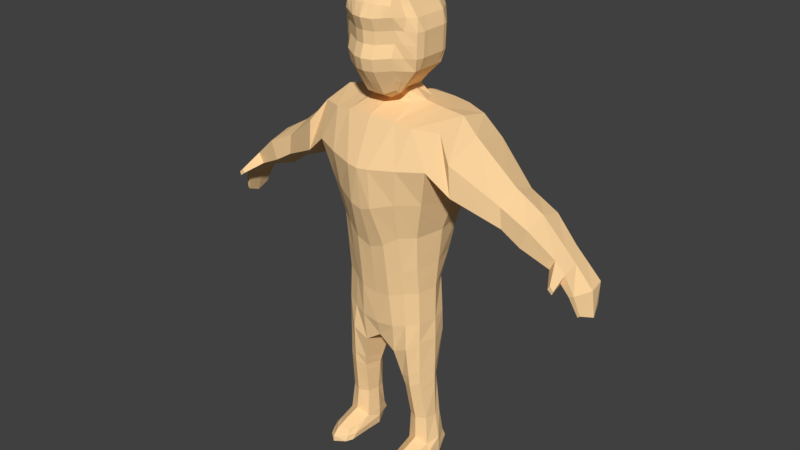# Source: PlayerDoneForAnim.blend  (saved by Blender 2.78.0; exported with 4.5.12 LTS)
import bpy
from mathutils import Matrix  # noqa: F401  (used for matrix-valued properties, if any)

bpy.ops.wm.read_factory_settings(use_empty=True)
scene = bpy.context.scene
scene.name = 'Scene'

# ---- collections
col_collection_1 = bpy.data.collections.new('Collection 1'); scene.collection.children.link(col_collection_1)

# ---- materials (node trees are filled in below, after node groups)
mat_material_001 = bpy.data.materials.new('Material.001')
mat_material_001.alpha_threshold = 0.0
mat_material_001.use_transparent_shadow = False
mat_material_001.diffuse_color = (1.0, 0.6798, 0.3503, 1.0)
mat_material_001.roughness = 0.5

# ---- material node trees

# ---- world
world_world = bpy.data.worlds.new('World'); scene.world = world_world
world_world.color = (0.05088, 0.05088, 0.05088)
world_world.use_sun_shadow = False
world_world.sun_shadow_jitter_overblur = 0.0
world_world.cycles.sampling_method = 'MANUAL'

# ---- meshes
me_cube_001 = bpy.data.meshes.new('Cube.001')
me_cube_001.from_pydata([(0.7332, -0.9094, 1.091), (1.111, -0.8634, 2.898), (0.7332, 0.1118, 1.091), (1.111, 0.2227, 2.898), (0.7133, -0.8239, 0.06582), (0.6327, -0.148, 0.06582), (0.7376, -0.8257, -0.5123), (0.7376, -0.2332, -0.5123), (0.4375, 0.3593, 2.979), (0.2608, -1.158, 0.9111), (0.2608, 0.1901, 0.7769), (0.4375, -1.099, 2.979), (0.2724, -1.041, -0.04203), (0.2724, 0.1116, -0.04203), (0.3098, -0.9981, -0.6201), (0.3098, 0.1008, -0.6201), (1.027, 0.4664, 2.341), (1.027, -1.107, 2.341), (0.1955, -1.432, 2.27), (0.1955, 0.5709, 2.27), (0.8841, 0.3593, 1.728), (0.8841, -1.0, 1.728), (0.184, -1.381, 1.601), (0.184, 0.3593, 1.523), (0.7377, -0.8281, -0.8579), (0.7377, -0.2164, -0.8579), (0.292, -0.945, -1.135), (0.292, -0.04136, -1.135), (1.37, -1.0, 2.528), (1.37, 0.3593, 2.528), (1.409, 0.3593, 2.007), (1.409, -1.0, 2.007), (2.106, -0.7221, 1.99), (2.106, 0.1004, 1.99), (2.145, 0.1004, 1.591), (2.145, -0.7221, 1.641), (2.596, -0.7154, 1.753), (2.596, 0.07471, 1.753), (2.478, 0.07471, 1.441), (2.478, -0.7154, 1.441), (0.7446, -0.8216, -1.654), (0.7474, -0.3851, -1.654), (0.4391, -0.8216, -1.786), (0.4363, -0.3851, -1.786), (0.8014, -0.711, -2.386), (0.8202, -0.3752, -2.386), (0.4732, -0.711, -2.408), (0.4545, -0.3752, -2.408), (0.8485, -0.7441, -2.886), (0.8321, -0.2899, -2.835), (0.4684, -0.7441, -2.907), (0.4848, -0.2899, -2.857), (0.713, -0.8706, 0.518), (0.6726, -0.01807, 0.518), (0.2666, 0.1508, 0.3674), (0.2666, -1.089, 0.3674), (0.8379, -0.4086, 1.091), (1.125, -0.3204, 3.026), (0.7777, -0.4713, 0.06582), (0.7984, -0.4978, -0.5123), (0.556, -0.3204, 3.088), (1.079, -0.3204, 1.822), (0.9766, -0.3204, 1.614), (0.8251, -0.5222, -0.8579), (0.2045, -0.4694, -1.252), (1.37, -0.3204, 2.767), (1.409, -0.3204, 1.784), (2.106, -0.3204, 2.156), (2.145, -0.3204, 1.5), (2.596, -0.3204, 1.865), (2.478, -0.3204, 1.259), (0.8383, -0.5405, -1.646), (0.3453, -0.5405, -1.794), (0.8407, -0.5084, -2.386), (0.4312, -0.5084, -2.408), (0.916, -0.5084, -2.835), (0.4037, -0.5084, -2.857), (0.7975, -0.4399, 0.518), (3.021, -0.6134, 1.385), (3.021, -0.0273, 1.385), (2.935, -0.0273, 1.209), (2.935, -0.6134, 1.209), (3.021, -0.3204, 1.448), (2.935, -0.3204, 1.106), (3.37, -0.6218, 0.9239), (3.454, -0.01896, 0.949), (3.289, -0.01896, 0.8893), (3.289, -0.6218, 0.8893), (3.504, -0.3204, 0.9341), (3.289, -0.3204, 0.871), (3.197, -0.3204, 1.265), (3.197, -0.02313, 1.208), (3.139, -0.6176, 1.049), (3.197, -0.6176, 1.208), (3.139, -0.02313, 1.049), (3.139, -0.3204, 0.9565), (3.139, -0.9126, 1.145), (3.106, -0.9126, 1.078), (3.185, -0.9172, 1.017), (3.207, -0.9172, 1.078), (3.449, -0.5366, 0.587), (3.487, -0.1055, 0.612), (3.412, -0.1055, 0.5524), (3.412, -0.5366, 0.5524), (3.557, -0.321, 0.5087), (3.414, -0.321, 0.4666), (0.9107, -0.7936, -3.15), (0.806, -0.2469, -3.126), (0.4357, -0.7936, -3.171), (0.5404, -0.2469, -3.148), (0.9296, -0.5084, -3.15), (0.4169, -0.5084, -3.171), (0.8333, -1.005, -2.948), (0.4836, -1.005, -2.969), (0.8989, -1.181, -3.15), (0.4476, -1.181, -3.171), (0.7238, 0.3593, 2.938), (0.497, -1.069, 1.068), (0.4929, -0.9343, 0.01189), (0.5237, -0.928, -0.5662), (0.497, 0.1901, 0.9342), (0.7238, -1.05, 2.938), (0.4525, 0.02094, 0.01189), (0.5237, -0.001784, -0.5662), (0.6114, -1.294, 2.305), (0.6114, 0.5374, 2.305), (0.5341, 0.3593, 1.626), (0.5341, -1.229, 1.703), (0.5586, -0.9616, -0.9965), (0.5586, -0.09677, -0.9965), (0.5918, -0.8995, -1.72), (0.5453, -0.3221, -1.744), (0.6373, -0.7966, -2.397), (0.6373, -0.292, -2.397), (0.6584, -0.819, -2.785), (0.6584, -0.2311, -2.846), (0.4898, -0.9913, 0.4427), (0.4696, 0.1055, 0.4427), (0.7238, -0.3204, 3.065), (0.6732, -0.7936, -3.161), (0.6732, -0.2048, -3.137), (0.6732, -0.5084, -3.161), (0.6613, -1.083, -2.857), (0.6732, -1.271, -3.132), (0.78, -1.198, -2.961), (0.5299, -1.198, -2.982), (0.8269, -1.308, -3.148), (0.5041, -1.308, -3.17), (0.6557, -1.341, -2.935), (0.6676, -1.438, -3.159), (0.842, -0.2232, -2.993), (0.49, -0.2232, -3.014), (0.9115, -0.7688, -3.018), (0.9261, -0.5084, -2.993), (0.4075, -0.5084, -3.014), (0.4205, -0.7688, -3.039), (0.8959, -1.093, -3.049), (0.436, -1.093, -3.07), (0.666, -0.1811, -3.003), (0.824, -1.253, -3.055), (0.4951, -1.253, -3.076), (0.6616, -1.44, -3.047), (0.34, -0.07202, 3.083), (0.34, -0.5878, 3.126), (0.4542, -0.3372, 3.114), (0.2079, -0.1853, 3.304), (0.2079, -0.5451, 3.304), (0.2079, -0.353, 3.304), (0.3541, 0.04089, 4.789), (0.3541, -0.6365, 4.916), (0.3541, -0.3439, 4.916), (0.3279, -0.9243, 3.4), (0.3653, -1.049, 4.81), (0.1779, -0.5486, 3.244), (0.3032, -0.8101, 3.313), (0.1779, -0.1232, 3.307), (0.2079, -0.449, 3.304), (0.2079, -0.2691, 3.304), (0.4703, 0.06362, 4.114), (0.177, -0.6417, 4.957), (0.177, 0.04089, 4.831), (0.3541, -0.4902, 4.916), (0.3541, -0.2163, 4.916), (0.177, -0.3439, 4.957), (0.6887, -0.3439, 4.114), (0.6887, -0.6365, 4.114), (0.1544, -0.989, 3.318), (0.1826, -1.054, 4.852), (0.4211, -1.053, 4.15), (0.3597, -0.8101, 4.916), (0.1516, -0.8154, 3.222), (0.6596, -0.8498, 4.114), (0.1685, -1.203, 4.119), (0.1798, -0.8154, 4.957), (0.1629, 0.2571, 4.119), (0.177, -0.2163, 4.957), (0.177, -0.4928, 4.957), (0.6687, -0.1948, 4.114), (0.6887, -0.4902, 4.114), (0.4844, 0.03388, 4.515), (0.629, -0.3439, 4.515), (0.629, -0.6365, 4.515), (0.4352, -1.126, 4.551), (0.6346, -0.8101, 4.515), (0.1756, -1.276, 4.52), (0.17, 0.1922, 4.52), (0.629, -0.2163, 4.515), (0.629, -0.4902, 4.515), (0.6007, -0.3439, 3.713), (0.6007, -0.6365, 3.713), (0.407, -1.077, 3.75), (0.4562, 0.03388, 3.713), (0.6063, -0.8101, 3.713), (0.1614, -1.227, 3.718), (0.1559, 0.1922, 3.719), (0.6007, -0.2163, 3.713), (0.6007, -0.4902, 3.713), (0.08896, -0.5801, 3.224), (0.2555, -0.6776, 3.308), (0.1929, -0.1853, 3.306), (0.2079, -0.4971, 3.304), (0.2079, -0.311, 3.304), (0.4193, 0.03738, 4.652), (0.08852, -0.6444, 4.96), (0.2656, 0.04089, 4.81), (0.3541, -0.5634, 4.916), (0.3541, -0.2801, 4.916), (0.2656, -0.3439, 4.937), (0.4043, -0.3484, 3.509), (0.4043, -0.5908, 3.509), (0.07719, -0.9916, 3.32), (0.09132, -1.056, 4.855), (0.3674, -1.001, 3.575), (0.3569, -0.7233, 4.916), (0.1929, -0.5468, 3.274), (0.3155, -0.8672, 3.356), (0.08896, -0.1232, 3.309), (0.2079, -0.401, 3.304), (0.2079, -0.2272, 3.304), (0.4633, 0.06362, 3.914), (0.2656, -0.6391, 4.937), (0.08852, 0.04089, 4.833), (0.3541, -0.4171, 4.916), (0.3541, -0.08769, 4.852), (0.08852, -0.3439, 4.96), (0.6958, -0.3439, 4.315), (0.6958, -0.6365, 4.315), (0.2411, -0.9567, 3.359), (0.274, -1.051, 4.831), (0.4282, -1.062, 4.351), (0.3625, -0.9293, 4.863), (0.153, -0.9022, 3.27), (0.1648, -0.682, 3.233), (0.0758, -0.818, 3.225), (0.2274, -0.8127, 3.267), (0.5208, -0.9914, 4.132), (0.6915, -0.7233, 4.114), (0.4548, -0.8101, 3.513), (0.6666, -0.8498, 4.314), (0.1791, -1.203, 4.714), (0.165, -1.275, 3.919), (0.08426, -1.227, 4.122), (0.2948, -1.128, 4.135), (0.1812, -0.9346, 4.905), (0.1784, -0.7286, 4.957), (0.2698, -0.8127, 4.936), (0.08992, -0.818, 4.96), (0.1735, 0.1165, 4.676), (0.1594, 0.2247, 3.919), (0.3166, 0.1891, 4.117), (0.08146, 0.2571, 4.122), (0.177, -0.2801, 4.957), (0.177, -0.08769, 4.894), (0.2656, -0.2163, 4.937), (0.08852, -0.2163, 4.96), (0.177, -0.5673, 4.957), (0.177, -0.4184, 4.957), (0.2656, -0.4915, 4.937), (0.08852, -0.4941, 4.96), (0.4915, -0.2163, 4.715), (0.6616, -0.1948, 3.914), (0.6887, -0.2801, 4.114), (0.5831, -0.06969, 4.114), (0.4915, -0.4902, 4.715), (0.6816, -0.4902, 3.914), (0.6887, -0.5634, 4.114), (0.6887, -0.4171, 4.114), (0.4774, 0.06362, 4.315), (0.4915, -0.3439, 4.715), (0.4915, -0.6365, 4.715), (0.4002, -1.126, 4.709), (0.4971, -0.8101, 4.715), (0.172, -1.212, 4.32), (0.1665, 0.2247, 4.32), (0.6757, -0.1948, 4.315), (0.6958, -0.4902, 4.315), (0.629, -0.5634, 4.515), (0.629, -0.2801, 4.515), (0.3272, 0.1452, 4.518), (0.08779, -1.3, 4.523), (0.6318, -0.7233, 4.515), (0.5349, -0.9438, 4.533), (0.3054, -1.201, 4.536), (0.08499, 0.1922, 4.523), (0.5567, -0.09119, 4.515), (0.629, -0.4171, 4.515), (0.6816, -0.3439, 3.914), (0.6816, -0.6365, 3.914), (0.414, -1.125, 3.95), (0.332, -0.0757, 3.509), (0.6525, -0.8498, 3.914), (0.1579, -1.108, 3.518), (0.1669, 0.06557, 3.513), (0.4043, -0.2427, 3.509), (0.4043, -0.4696, 3.509), (0.6007, -0.4171, 3.713), (0.6007, -0.5634, 3.713), (0.5285, -0.09119, 3.713), (0.6007, -0.2801, 3.713), (0.07793, 0.1922, 3.721), (0.306, 0.1566, 3.716), (0.2842, -1.152, 3.734), (0.08072, -1.251, 3.721), (0.6035, -0.7233, 3.713), (0.5066, -0.9438, 3.731), (0.4111, -0.9055, 3.544), (0.4295, -0.7005, 3.511), (0.07896, -1.121, 3.521), (0.2627, -1.054, 3.547), (0.2495, -0.03613, 3.511), (0.08344, 0.06557, 3.515), (0.4043, -0.2956, 3.509), (0.3682, -0.1592, 3.509), (0.4043, -0.5302, 3.509), (0.4043, -0.409, 3.509), (0.6958, -0.4171, 4.315), (0.5902, -0.06969, 4.315), (0.08323, 0.2247, 4.322), (0.3001, -1.137, 4.335), (0.5278, -0.9676, 4.333), (0.6985, -0.7233, 4.314), (0.08602, -1.236, 4.322), (0.3219, 0.1729, 4.317), (0.6958, -0.2801, 4.315), (0.6958, -0.5634, 4.315), (0.6816, -0.4171, 3.914), (0.6816, -0.5634, 3.914), (0.4915, -0.5634, 4.715), (0.5761, -0.06969, 3.914), (0.6816, -0.2801, 3.914), (0.4915, -0.2801, 4.715), (0.08852, -0.419, 4.96), (0.2656, -0.4177, 4.937), (0.2656, -0.5653, 4.937), (0.08852, -0.08769, 4.897), (0.2656, -0.08769, 4.873), (0.2656, -0.2801, 4.937), (0.07969, 0.2247, 3.922), (0.3113, 0.1729, 3.916), (0.2964, 0.1146, 4.664), (0.08922, -0.7312, 4.96), (0.2677, -0.7259, 4.937), (0.2719, -0.932, 4.884), (0.2895, -1.2, 3.934), (0.08249, -1.299, 3.921), (0.08955, -1.217, 4.717), (0.4943, -0.7233, 4.715), (0.6844, -0.7233, 3.914), (0.5137, -0.9676, 3.932), (0.2101, -0.6798, 3.271), (0.08238, -0.6991, 3.224), (0.07649, -0.9048, 3.272), (0.2343, -0.8847, 3.313), (0.4487, -0.9366, 4.698), (0.2897, -1.165, 4.711), (0.09062, -0.9372, 4.907), (0.08676, 0.1165, 4.678), (0.08852, -0.2801, 4.96), (0.08852, -0.5693, 4.96), (0.4554, -0.08944, 4.684), (0.4915, -0.4171, 4.715), (0.7447, -0.3385, -1.435), (0.3965, -0.2903, -1.607), (0.3985, -0.8557, -1.607), (0.7427, -0.8234, -1.435), (0.8347, -0.5355, -1.429), (0.3065, -0.5209, -1.644), (0.5827, -0.9166, -1.521), (0.5489, -0.2599, -1.538), (0.7619, -0.3831, -1.8), (0.4399, -0.3831, -1.91), (0.7559, -0.7996, -1.8), (0.4459, -0.7996, -1.91), (0.3624, -0.5341, -1.916), (0.8388, -0.5341, -1.794), (0.6009, -0.879, -1.855), (0.5636, -0.3161, -1.874), (2.246, 0.09264, 1.546), (2.246, -0.7201, 1.58), (2.255, 0.09264, 1.918), (2.255, -0.7201, 1.918), (2.255, -0.3204, 2.068), (2.246, -0.3204, 1.427), (2.024, -0.7679, 1.701), (1.985, -0.7679, 2.079), (1.985, 0.1431, 2.079), (2.024, 0.1431, 1.66), (2.024, -0.3204, 1.547), (1.985, -0.3204, 2.257), (0.1779, -0.1232, 3.307), (0.1929, -0.1853, 3.306), (0.08896, -0.1232, 3.309), (0.02466, 0.02071, 2.384e-07), (0.03963, -0.04141, -0.001722), (-0.0643, 0.02071, 0.001722), (-0.7332, -0.9094, 1.091), (-1.111, -0.8634, 2.898), (-0.7332, 0.1118, 1.091), (-1.111, 0.2227, 2.898), (0.0, 0.1901, 0.6683), (0.0, 0.3593, 3.007), (0.0, -1.158, 0.8026), (0.0, -1.127, 3.007), (-0.7133, -0.8239, 0.06582), (-0.6327, -0.148, 0.06582), (0.0, 0.1116, -0.07925), (0.0, -1.041, -0.07925), (-0.7376, -0.8257, -0.5123), (-0.7376, -0.2332, -0.5123), (0.0, 0.1008, -0.6574), (0.0, -1.015, -0.6574), (-0.4375, 0.3593, 2.979), (-0.2608, -1.158, 0.9111), (-0.2608, 0.1901, 0.7769), (-0.4375, -1.099, 2.979), (-0.2724, -1.041, -0.04203), (-0.2724, 0.1116, -0.04203), (-0.3098, -0.9981, -0.6201), (-0.3098, 0.1008, -0.6201), (-1.027, 0.4664, 2.341), (-1.027, -1.107, 2.341), (0.0, -1.46, 2.254), (0.0, 0.5893, 2.254), (-0.1955, -1.432, 2.27), (-0.1955, 0.5709, 2.27), (-0.8841, 0.3593, 1.728), (-0.8841, -1.0, 1.728), (0.0, -1.381, 1.539), (0.0, 0.3593, 1.461), (-0.184, -1.381, 1.601), (-0.184, 0.3593, 1.523), (-0.7377, -0.8281, -0.8579), (-0.7377, -0.2164, -0.8579), (0.0, 0.006101, -0.9243), (0.0, -0.945, -0.9243), (-0.292, -0.945, -1.135), (-0.292, -0.04136, -1.135), (-1.37, -1.0, 2.528), (-1.37, 0.3593, 2.528), (-1.409, 0.3593, 2.007), (-1.409, -1.0, 2.007), (-2.106, -0.7221, 1.99), (-2.106, 0.1004, 1.99), (-2.145, 0.1004, 1.591), (-2.145, -0.7221, 1.641), (-2.596, -0.7154, 1.753), (-2.596, 0.07471, 1.753), (-2.478, 0.07471, 1.441), (-2.478, -0.7154, 1.441), (-0.7446, -0.8216, -1.654), (-0.7474, -0.3851, -1.654), (-0.4391, -0.8216, -1.786), (-0.4363, -0.3851, -1.786), (-0.8014, -0.711, -2.386), (-0.8202, -0.3752, -2.386), (-0.4732, -0.711, -2.408), (-0.4545, -0.3752, -2.408), (-0.8485, -0.7441, -2.886), (-0.8321, -0.2899, -2.835), (-0.4684, -0.7441, -2.907), (-0.4848, -0.2899, -2.857), (0.0, -1.089, 0.2945), (-0.713, -0.8706, 0.518), (-0.6726, -0.01807, 0.518), (0.0, 0.1508, 0.2945), (-0.2666, 0.1508, 0.3674), (-0.2666, -1.089, 0.3674), (-0.8379, -0.4086, 1.091), (-1.125, -0.3204, 3.026), (0.0, -0.1232, 3.311), (0.0, -0.4983, 0.6683), (-0.7777, -0.4713, 0.06582), (0.0, -0.4871, -0.07925), (-0.7984, -0.4978, -0.5123), (0.0, -0.4819, -0.6574), (-0.556, -0.3204, 3.088), (-1.079, -0.3204, 1.822), (-0.9766, -0.3204, 1.614), (-0.8251, -0.5222, -0.8579), (0.0, -0.4694, -0.9982), (-0.2045, -0.4694, -1.252), (-1.37, -0.3204, 2.767), (-1.409, -0.3204, 1.784), (-2.106, -0.3204, 2.156), (-2.145, -0.3204, 1.5), (-2.596, -0.3204, 1.865), (-2.478, -0.3204, 1.259), (-0.8383, -0.5405, -1.646), (-0.3453, -0.5405, -1.794), (-0.8407, -0.5084, -2.386), (-0.4312, -0.5084, -2.408), (-0.916, -0.5084, -2.835), (-0.4037, -0.5084, -2.857), (0.0, -0.4927, 0.2945), (-0.7975, -0.4399, 0.518), (-3.021, -0.6134, 1.385), (-3.021, -0.0273, 1.385), (-2.935, -0.0273, 1.209), (-2.935, -0.6134, 1.209), (-3.021, -0.3204, 1.448), (-2.935, -0.3204, 1.106), (-3.37, -0.6218, 0.9239), (-3.454, -0.01896, 0.949), (-3.289, -0.01896, 0.8893), (-3.289, -0.6218, 0.8893), (-3.504, -0.3204, 0.9341), (-3.289, -0.3204, 0.871), (-3.197, -0.3204, 1.265), (-3.197, -0.02313, 1.208), (-3.139, -0.6176, 1.049), (-3.197, -0.6176, 1.208), (-3.139, -0.02313, 1.049), (-3.139, -0.3204, 0.9565), (-3.139, -0.9126, 1.145), (-3.106, -0.9126, 1.078), (-3.185, -0.9172, 1.017), (-3.207, -0.9172, 1.078), (-3.449, -0.5366, 0.587), (-3.487, -0.1055, 0.612), (-3.412, -0.1055, 0.5524), (-3.412, -0.5366, 0.5524), (-3.557, -0.321, 0.5087), (-3.414, -0.321, 0.4666), (-0.9107, -0.7936, -3.15), (-0.806, -0.2469, -3.126), (-0.4357, -0.7936, -3.171), (-0.5404, -0.2469, -3.148), (-0.9296, -0.5084, -3.15), (-0.4169, -0.5084, -3.171), (-0.8333, -1.005, -2.948), (-0.4836, -1.005, -2.969), (-0.8989, -1.181, -3.15), (-0.4476, -1.181, -3.171), (-0.7238, 0.3593, 2.938), (-0.497, -1.069, 1.068), (-0.4929, -0.9343, 0.01189), (-0.5237, -0.928, -0.5662), (-0.497, 0.1901, 0.9342), (-0.7238, -1.05, 2.938), (-0.4525, 0.02094, 0.01189), (-0.5237, -0.001784, -0.5662), (-0.6114, -1.294, 2.305), (-0.6114, 0.5374, 2.305), (-0.5341, 0.3593, 1.626), (-0.5341, -1.229, 1.703), (-0.5586, -0.9616, -0.9965), (-0.5586, -0.09677, -0.9965), (-0.5918, -0.8995, -1.72), (-0.5453, -0.3221, -1.744), (-0.6373, -0.7966, -2.397), (-0.6373, -0.292, -2.397), (-0.6584, -0.819, -2.785), (-0.6584, -0.2311, -2.846), (-0.4898, -0.9913, 0.4427), (-0.4696, 0.1055, 0.4427), (-0.7238, -0.3204, 3.065), (-0.6732, -0.7936, -3.161), (-0.6732, -0.2048, -3.137), (-0.6732, -0.5084, -3.161), (-0.6613, -1.083, -2.857), (-0.6732, -1.271, -3.132), (-0.78, -1.198, -2.961), (-0.5299, -1.198, -2.982), (-0.8269, -1.308, -3.148), (-0.5041, -1.308, -3.17), (-0.6557, -1.341, -2.935), (-0.6676, -1.438, -3.159), (-0.842, -0.2232, -2.993), (-0.49, -0.2232, -3.014), (-0.9115, -0.7688, -3.018), (-0.9261, -0.5084, -2.993), (-0.4075, -0.5084, -3.014), (-0.4205, -0.7688, -3.039), (-0.8959, -1.093, -3.049), (-0.436, -1.093, -3.07), (-0.666, -0.1811, -3.003), (-0.824, -1.253, -3.055), (-0.4951, -1.253, -3.076), (-0.6616, -1.44, -3.047), (0.0, 0.03737, 3.139), (0.0, -0.7275, 3.13), (-0.34, -0.07202, 3.083), (-0.34, -0.5878, 3.126), (-0.4542, -0.3372, 3.114), (0.0, -0.6117, 3.204), (-0.2079, -0.1853, 3.304), (-0.2079, -0.5451, 3.304), (-0.2079, -0.353, 3.304), (0.0, 0.04089, 4.836), (0.0, -0.647, 4.963), (-0.3541, 0.04089, 4.789), (-0.3541, -0.6365, 4.916), (0.0, -0.3439, 4.963), (-0.3541, -0.3439, 4.916), (0.0, -0.9942, 3.323), (-0.3279, -0.9243, 3.4), (0.0, -1.059, 4.857), (-0.3653, -1.049, 4.81), (-0.1779, -0.5486, 3.244), (-0.3032, -0.8101, 3.313), (-0.1779, -0.1232, 3.307), (-0.2079, -0.449, 3.304), (0.0, 0.2571, 4.125), (-0.2079, -0.2691, 3.304), (-0.4703, 0.06362, 4.114), (-0.177, -0.6417, 4.957), (0.0, -0.4955, 4.963), (-0.177, 0.04089, 4.831), (-0.3541, -0.4902, 4.916), (0.0, -0.2163, 4.963), (-0.3541, -0.2163, 4.916), (-0.177, -0.3439, 4.957), (-0.6887, -0.3439, 4.114), (-0.6887, -0.6365, 4.114), (-0.1544, -0.989, 3.318), (0.0, -1.251, 4.124), (-0.1826, -1.054, 4.852), (-0.4211, -1.053, 4.15), (0.0, -0.8206, 4.963), (-0.3597, -0.8101, 4.916), (0.0, -0.8206, 3.227), (-0.1516, -0.8154, 3.222), (-0.6596, -0.8498, 4.114), (-0.1685, -1.203, 4.119), (-0.1798, -0.8154, 4.957), (-0.1629, 0.2571, 4.119), (-0.177, -0.2163, 4.957), (-0.177, -0.4928, 4.957), (-0.6687, -0.1948, 4.114), (-0.6887, -0.4902, 4.114), (0.0, 0.1922, 4.525), (-0.4844, 0.03388, 4.515), (-0.629, -0.3439, 4.515), (-0.629, -0.6365, 4.515), (0.0, -1.324, 4.525), (-0.4352, -1.126, 4.551), (-0.6346, -0.8101, 4.515), (-0.1756, -1.276, 4.52), (-0.17, 0.1922, 4.52), (-0.629, -0.2163, 4.515), (-0.629, -0.4902, 4.515), (-0.6007, -0.3439, 3.713), (-0.6007, -0.6365, 3.713), (0.0, -1.275, 3.724), (-0.407, -1.077, 3.75), (0.0, 0.1922, 3.724), (-0.4562, 0.03388, 3.713), (-0.6063, -0.8101, 3.713), (-0.1614, -1.227, 3.718), (-0.1559, 0.1922, 3.719), (-0.6007, -0.2163, 3.713), (-0.6007, -0.4902, 3.713), (-0.08896, -0.5801, 3.224), (-0.2555, -0.6776, 3.308), (-0.1929, -0.1853, 3.306), (-0.2079, -0.4971, 3.304), (0.0, 0.1165, 4.681), (-0.2079, -0.311, 3.304), (-0.4193, 0.03738, 4.652), (-0.08852, -0.6444, 4.96), (0.0, -0.5712, 4.963), (-0.2656, 0.04089, 4.81), (-0.3541, -0.5634, 4.916), (0.0, -0.2801, 4.963), (-0.3541, -0.2801, 4.916), (-0.2656, -0.3439, 4.937), (-0.4043, -0.3484, 3.509), (-0.4043, -0.5908, 3.509), (-0.07719, -0.9916, 3.32), (0.0, -1.135, 3.523), (-0.09132, -1.056, 4.855), (-0.3674, -1.001, 3.575), (0.0, -0.9398, 4.91), (-0.3569, -0.7233, 4.916), (0.0, -0.7162, 3.216), (-0.1929, -0.5468, 3.274), (-0.3155, -0.8672, 3.356), (-0.08896, -0.1232, 3.309), (-0.2079, -0.401, 3.304), (0.0, 0.2247, 3.924), (-0.2079, -0.2272, 3.304), (-0.4633, 0.06362, 3.914), (-0.2656, -0.6391, 4.937), (0.0, -0.4197, 4.963), (-0.08852, 0.04089, 4.833), (-0.3541, -0.4171, 4.916), (0.0, -0.08769, 4.899), (-0.3541, -0.08769, 4.852), (-0.08852, -0.3439, 4.96), (-0.6958, -0.3439, 4.315), (-0.6958, -0.6365, 4.315), (-0.2411, -0.9567, 3.359), (0.0, -1.26, 4.325), (-0.274, -1.051, 4.831), (-0.4282, -1.062, 4.351), (0.0, -0.7338, 4.963), (-0.3625, -0.9293, 4.863), (0.0, -0.9074, 3.275), (-0.153, -0.9022, 3.27), (-0.1648, -0.682, 3.233), (-0.0758, -0.818, 3.225), (-0.2274, -0.8127, 3.267), (-0.5208, -0.9914, 4.132), (-0.6915, -0.7233, 4.114), (-0.4548, -0.8101, 3.513), (-0.6666, -0.8498, 4.314), (-0.1791, -1.203, 4.714), (-0.165, -1.275, 3.919), (-0.08426, -1.227, 4.122), (-0.2948, -1.128, 4.135), (-0.1812, -0.9346, 4.905), (-0.1784, -0.7286, 4.957), (-0.2698, -0.8127, 4.936), (-0.08992, -0.818, 4.96), (-0.1735, 0.1165, 4.676), (-0.1594, 0.2247, 3.919), (-0.3166, 0.1891, 4.117), (-0.08146, 0.2571, 4.122), (-0.177, -0.2801, 4.957), (-0.177, -0.08769, 4.894), (-0.2656, -0.2163, 4.937), (-0.08852, -0.2163, 4.96), (-0.177, -0.5673, 4.957), (-0.177, -0.4184, 4.957), (-0.2656, -0.4915, 4.937), (-0.08852, -0.4941, 4.96), (-0.4915, -0.2163, 4.715), (-0.6616, -0.1948, 3.914), (-0.6887, -0.2801, 4.114), (-0.5831, -0.06969, 4.114), (-0.4915, -0.4902, 4.715), (-0.6816, -0.4902, 3.914), (-0.6887, -0.5634, 4.114), (-0.6887, -0.4171, 4.114), (0.0, 0.2247, 4.325), (-0.4774, 0.06362, 4.315), (-0.4915, -0.3439, 4.715), (-0.4915, -0.6365, 4.715), (0.0, -1.23, 4.719), (-0.4002, -1.126, 4.709), (-0.4971, -0.8101, 4.715), (-0.172, -1.212, 4.32), (-0.1665, 0.2247, 4.32), (-0.6757, -0.1948, 4.315), (-0.6958, -0.4902, 4.315), (-0.629, -0.5634, 4.515), (-0.629, -0.2801, 4.515), (-0.3272, 0.1452, 4.518), (-0.08779, -1.3, 4.523), (-0.6318, -0.7233, 4.515), (-0.5349, -0.9438, 4.533), (-0.3054, -1.201, 4.536), (-0.08499, 0.1922, 4.523), (-0.5567, -0.09119, 4.515), (-0.629, -0.4171, 4.515), (-0.6816, -0.3439, 3.914), (-0.6816, -0.6365, 3.914), (0.0, -1.323, 3.924), (-0.414, -1.125, 3.95), (0.0, 0.06557, 3.517), (-0.332, -0.0757, 3.509), (-0.6525, -0.8498, 3.914), (-0.1579, -1.108, 3.518), (-0.1669, 0.06557, 3.513), (-0.4043, -0.2427, 3.509), (-0.4043, -0.4696, 3.509), (-0.6007, -0.4171, 3.713), (-0.6007, -0.5634, 3.713), (-0.5285, -0.09119, 3.713), (-0.6007, -0.2801, 3.713), (-0.07793, 0.1922, 3.721), (-0.306, 0.1566, 3.716), (-0.2842, -1.152, 3.734), (-0.08072, -1.251, 3.721), (-0.6035, -0.7233, 3.713), (-0.5066, -0.9438, 3.731), (-0.4111, -0.9055, 3.544), (-0.4295, -0.7005, 3.511), (-0.07896, -1.121, 3.521), (-0.2627, -1.054, 3.547), (-0.2495, -0.03613, 3.511), (-0.08344, 0.06557, 3.515), (-0.4043, -0.2956, 3.509), (-0.3682, -0.1592, 3.509), (-0.4043, -0.5302, 3.509), (-0.4043, -0.409, 3.509), (-0.6958, -0.4171, 4.315), (-0.5902, -0.06969, 4.315), (-0.08323, 0.2247, 4.322), (-0.3001, -1.137, 4.335), (-0.5278, -0.9676, 4.333), (-0.6985, -0.7233, 4.314), (-0.08602, -1.236, 4.322), (-0.3219, 0.1729, 4.317), (-0.6958, -0.2801, 4.315), (-0.6958, -0.5634, 4.315), (-0.6816, -0.4171, 3.914), (-0.6816, -0.5634, 3.914), (-0.4915, -0.5634, 4.715), (-0.5761, -0.06969, 3.914), (-0.6816, -0.2801, 3.914), (-0.4915, -0.2801, 4.715), (-0.08852, -0.419, 4.96), (-0.2656, -0.4177, 4.937), (-0.2656, -0.5653, 4.937), (-0.08852, -0.08769, 4.897), (-0.2656, -0.08769, 4.873), (-0.2656, -0.2801, 4.937), (-0.07969, 0.2247, 3.922), (-0.3113, 0.1729, 3.916), (-0.2964, 0.1146, 4.664), (-0.08922, -0.7312, 4.96), (-0.2677, -0.7259, 4.937), (-0.2719, -0.932, 4.884), (-0.2895, -1.2, 3.934), (-0.08249, -1.299, 3.921), (-0.08955, -1.217, 4.717), (-0.4943, -0.7233, 4.715), (-0.6844, -0.7233, 3.914), (-0.5137, -0.9676, 3.932), (-0.2101, -0.6798, 3.271), (-0.08238, -0.6991, 3.224), (-0.07649, -0.9048, 3.272), (-0.2343, -0.8847, 3.313), (-0.4487, -0.9366, 4.698), (-0.2897, -1.165, 4.711), (-0.09062, -0.9372, 4.907), (-0.08676, 0.1165, 4.678), (-0.08852, -0.2801, 4.96), (-0.08852, -0.5693, 4.96), (-0.4554, -0.08944, 4.684), (-0.4915, -0.4171, 4.715), (-0.7447, -0.3385, -1.435), (-0.3965, -0.2903, -1.607), (-0.3985, -0.8557, -1.607), (-0.7427, -0.8234, -1.435), (-0.8347, -0.5355, -1.429), (-0.3065, -0.5209, -1.644), (-0.5827, -0.9166, -1.521), (-0.5489, -0.2599, -1.538), (-0.7619, -0.3831, -1.8), (-0.4399, -0.3831, -1.91), (-0.7559, -0.7996, -1.8), (-0.4459, -0.7996, -1.91), (-0.3624, -0.5341, -1.916), (-0.8388, -0.5341, -1.794), (-0.6009, -0.879, -1.855), (-0.5636, -0.3161, -1.874), (-2.246, 0.09264, 1.546), (-2.246, -0.7201, 1.58), (-2.255, 0.09264, 1.918), (-2.255, -0.7201, 1.918), (-2.255, -0.3204, 2.068), (-2.246, -0.3204, 1.427), (-2.024, -0.7679, 1.701), (-1.985, -0.7679, 2.079), (-1.985, 0.1431, 2.079), (-2.024, 0.1431, 1.66), (-2.024, -0.3204, 1.547), (-1.985, -0.3204, 2.257), (-0.1779, -0.1232, 3.307), (-0.1929, -0.1853, 3.306), (-0.08896, -0.1232, 3.309), (-0.02466, 0.02071, 2.384e-07), (-0.03963, -0.04141, -0.001722), (0.0643, 0.02071, 0.001722)], [], [(125, 116, 3, 16), (57, 1, 28, 65), (55, 481, 426, 12), (11, 60, 164, 163), (18, 11, 422, 441), (122, 5, 7, 123), (137, 53, 5, 122), (77, 52, 4, 58), (58, 4, 6, 59), (12, 426, 430, 14), (118, 12, 14, 119), (14, 430, 454, 26), (484, 54, 13, 425), (425, 13, 15, 429), (124, 121, 11, 18), (138, 60, 11, 121), (136, 55, 12, 118), (442, 420, 8, 19), (448, 442, 19, 23), (127, 124, 18, 22), (22, 18, 441, 447), (62, 61, 17, 21), (126, 125, 16, 20), (120, 126, 20, 2), (56, 62, 21, 0), (9, 22, 447, 421), (117, 127, 22, 9), (419, 448, 23, 10), (388, 381, 41, 131), (499, 64, 26, 454), (119, 14, 26, 128), (123, 7, 25, 129), (429, 15, 27, 453), (59, 6, 24, 63), (404, 403, 35, 32), (1, 17, 31, 28), (16, 3, 29, 30), (61, 16, 30, 66), (402, 397, 38, 70), (408, 404, 32, 67), (407, 406, 34, 68), (406, 405, 33, 34), (36, 39, 81, 78), (397, 399, 37, 38), (400, 398, 39, 36), (401, 400, 36, 69), (396, 389, 45, 133), (387, 383, 42, 130), (386, 382, 43, 72), (385, 384, 40, 71), (74, 47, 51, 76), (394, 391, 44, 73), (393, 390, 47, 74), (395, 392, 46, 132), (153, 152, 106, 110), (132, 46, 50, 134), (133, 45, 49, 135), (73, 44, 48, 75), (117, 9, 55, 136), (419, 10, 54, 484), (56, 0, 52, 77), (120, 2, 53, 137), (9, 421, 481, 55), (2, 56, 77, 53), (45, 73, 75, 49), (158, 150, 107, 140), (392, 393, 74, 46), (389, 394, 73, 45), (46, 74, 76, 50), (381, 385, 71, 41), (383, 386, 72, 42), (399, 401, 69, 37), (70, 38, 80, 83), (403, 407, 68, 35), (405, 408, 67, 33), (398, 402, 70, 39), (17, 61, 66, 31), (7, 59, 63, 25), (453, 27, 64, 499), (2, 20, 62, 56), (20, 16, 61, 62), (116, 8, 60, 138), (5, 58, 59, 7), (53, 77, 58, 5), (60, 8, 162, 164), (3, 57, 65, 29), (93, 92, 87, 84), (91, 90, 88, 85), (69, 36, 78, 82), (37, 69, 82, 79), (39, 70, 83, 81), (38, 37, 79, 80), (87, 89, 105, 103), (89, 86, 102, 105), (90, 93, 84, 88), (95, 94, 86, 89), (92, 95, 89, 87), (94, 91, 85, 86), (80, 79, 91, 94), (81, 83, 95, 92), (83, 80, 94, 95), (82, 78, 93, 90), (79, 82, 90, 91), (93, 78, 96, 99), (96, 97, 98, 99), (81, 92, 98, 97), (78, 81, 97, 96), (92, 93, 99, 98), (105, 104, 100, 103), (102, 101, 104, 105), (86, 85, 101, 102), (85, 88, 104, 101), (84, 87, 103, 100), (88, 84, 100, 104), (141, 110, 106, 139), (140, 107, 110, 141), (150, 153, 110, 107), (155, 154, 111, 108), (154, 151, 109, 111), (139, 106, 114, 143), (156, 112, 144, 159), (152, 48, 112, 156), (134, 50, 113, 142), (155, 108, 115, 157), (48, 134, 142, 112), (115, 143, 149, 147), (108, 139, 143, 115), (109, 140, 141, 111), (111, 141, 139, 108), (3, 116, 138, 57), (151, 158, 140, 109), (10, 120, 137, 54), (0, 117, 136, 52), (47, 133, 135, 51), (44, 132, 134, 48), (391, 395, 132, 44), (384, 387, 130, 40), (390, 396, 133, 47), (15, 123, 129, 27), (6, 119, 128, 24), (382, 388, 131, 43), (0, 21, 127, 117), (10, 23, 126, 120), (23, 19, 125, 126), (21, 17, 124, 127), (52, 136, 118, 4), (57, 138, 121, 1), (17, 1, 121, 124), (4, 118, 119, 6), (54, 137, 122, 13), (13, 122, 123, 15), (19, 8, 116, 125), (161, 160, 147, 149), (159, 161, 149, 146), (112, 142, 148, 144), (157, 115, 147, 160), (142, 113, 145, 148), (143, 114, 146, 149), (113, 157, 160, 145), (144, 148, 161, 159), (148, 145, 160, 161), (51, 135, 158, 151), (50, 155, 157, 113), (106, 152, 156, 114), (114, 156, 159, 146), (76, 51, 151, 154), (50, 76, 154, 155), (49, 75, 153, 150), (135, 49, 150, 158), (75, 48, 152, 153), (163, 164, 167, 237, 176, 220, 166), (164, 162, 165, 238, 177, 221, 167), (8, 420, 599, 162), (422, 11, 163, 600), (380, 288, 170, 242), (379, 222, 168, 243), (219, 236, 175), (217, 234, 173), (378, 680, 609, 223), (377, 683, 612, 244), (376, 676, 608, 241), (375, 692, 616, 231), (374, 290, 172, 248), (373, 250, 172, 290), (372, 235, 171, 247), (371, 251, 186, 230), (370, 252, 190, 253), (369, 218, 174, 254), (368, 255, 188, 308), (367, 256, 191, 310), (366, 233, 189, 291), (365, 259, 187, 231), (364, 260, 192, 261), (363, 308, 188, 262), (362, 263, 187, 248), (361, 264, 193, 265), (360, 715, 638, 266), (359, 267, 180, 224), (358, 268, 194, 269), (357, 699, 622, 270), (356, 271, 183, 227), (355, 272, 195, 273), (354, 706, 629, 274), (353, 275, 179, 240), (352, 276, 196, 277), (351, 703, 626, 278), (350, 279, 182, 226), (349, 280, 197, 281), (348, 239, 178, 282), (347, 283, 181, 225), (346, 284, 198, 285), (345, 306, 184, 286), (344, 295, 207, 296), (343, 294, 206, 297), (342, 293, 205, 298), (341, 292, 204, 299), (340, 300, 203, 258), (339, 301, 202, 249), (338, 249, 202, 302), (337, 754, 650, 303), (336, 287, 199, 304), (335, 245, 200, 305), (334, 228, 208, 315), (333, 314, 216, 316), (332, 309, 211, 317), (331, 313, 215, 318), (330, 779, 665, 319), (329, 312, 214, 320), (328, 232, 210, 321), (327, 311, 213, 322), (326, 323, 212, 257), (325, 324, 210, 232), (235, 325, 232, 171), (174, 257, 325, 235), (257, 212, 324, 325), (218, 326, 257, 174), (166, 229, 326, 218), (229, 209, 323, 326), (689, 327, 322, 663), (614, 230, 327, 689), (230, 186, 311, 327), (311, 328, 321, 213), (186, 247, 328, 311), (247, 171, 232, 328), (309, 329, 320, 211), (165, 219, 329, 309), (219, 175, 312, 329), (312, 330, 319, 214), (175, 236, 330, 312), (236, 489, 779, 330), (228, 331, 318, 208), (167, 221, 331, 228), (221, 177, 313, 331), (313, 332, 317, 215), (177, 238, 332, 313), (238, 165, 309, 332), (229, 333, 316, 209), (166, 220, 333, 229), (220, 176, 314, 333), (314, 334, 315, 216), (176, 237, 334, 314), (237, 167, 228, 334), (295, 335, 305, 207), (198, 286, 335, 295), (286, 184, 245, 335), (294, 336, 304, 206), (197, 282, 336, 294), (282, 178, 287, 336), (293, 337, 303, 205), (194, 270, 337, 293), (270, 622, 754, 337), (292, 338, 302, 204), (192, 262, 338, 292), (262, 188, 249, 338), (255, 339, 249, 188), (191, 258, 339, 255), (258, 203, 301, 339), (256, 340, 258, 191), (185, 246, 340, 256), (246, 201, 300, 340), (712, 341, 299, 654), (635, 261, 341, 712), (261, 192, 292, 341), (287, 342, 298, 199), (178, 269, 342, 287), (269, 194, 293, 342), (245, 343, 297, 200), (184, 281, 343, 245), (281, 197, 294, 343), (246, 344, 296, 201), (185, 285, 344, 246), (285, 198, 295, 344), (284, 345, 286, 198), (216, 315, 345, 284), (315, 208, 306, 345), (307, 346, 285, 185), (209, 316, 346, 307), (316, 216, 284, 346), (289, 347, 225, 169), (201, 296, 347, 289), (296, 207, 283, 347), (280, 348, 282, 197), (215, 317, 348, 280), (317, 211, 239, 348), (306, 349, 281, 184), (208, 318, 349, 306), (318, 215, 280, 349), (288, 350, 226, 170), (200, 297, 350, 288), (297, 206, 279, 350), (276, 351, 278, 196), (183, 244, 351, 276), (244, 612, 703, 351), (242, 352, 277, 181), (170, 227, 352, 242), (227, 183, 276, 352), (225, 353, 240, 169), (181, 277, 353, 225), (277, 196, 275, 353), (272, 354, 274, 195), (180, 241, 354, 272), (241, 608, 706, 354), (243, 355, 273, 182), (168, 224, 355, 243), (224, 180, 272, 355), (226, 356, 227, 170), (182, 273, 356, 226), (273, 195, 271, 356), (268, 357, 270, 194), (214, 319, 357, 268), (319, 665, 699, 357), (239, 358, 269, 178), (211, 320, 358, 239), (320, 214, 268, 358), (222, 359, 224, 168), (199, 298, 359, 222), (298, 205, 267, 359), (264, 360, 266, 193), (179, 223, 360, 264), (223, 609, 715, 360), (233, 361, 265, 189), (169, 240, 361, 233), (240, 179, 264, 361), (250, 362, 248, 172), (189, 265, 362, 250), (265, 193, 263, 362), (260, 363, 262, 192), (213, 321, 363, 260), (321, 210, 308, 363), (777, 364, 261, 635), (663, 322, 364, 777), (322, 213, 260, 364), (758, 365, 231, 616), (654, 299, 365, 758), (299, 204, 259, 365), (300, 366, 291, 203), (201, 289, 366, 300), (289, 169, 233, 366), (323, 367, 310, 212), (209, 307, 367, 323), (307, 185, 256, 367), (324, 368, 308, 210), (212, 310, 368, 324), (310, 191, 255, 368), (252, 369, 254, 190), (173, 234, 369, 252), (234, 166, 218, 369), (694, 370, 253, 640), (604, 217, 370, 694), (217, 173, 252, 370), (717, 371, 230, 614), (640, 253, 371, 717), (253, 190, 251, 371), (251, 372, 247, 186), (190, 254, 372, 251), (254, 174, 235, 372), (301, 373, 290, 202), (203, 291, 373, 301), (291, 189, 250, 373), (259, 374, 248, 187), (204, 302, 374, 259), (302, 202, 290, 374), (263, 375, 231, 187), (193, 266, 375, 263), (266, 638, 692, 375), (267, 376, 241, 180), (205, 303, 376, 267), (303, 650, 676, 376), (271, 377, 244, 183), (195, 274, 377, 271), (274, 629, 683, 377), (275, 378, 223, 179), (196, 278, 378, 275), (278, 626, 680, 378), (600, 163, 166, 234, 217, 604), (162, 599, 489, 236, 219, 165), (279, 379, 243, 182), (206, 304, 379, 279), (304, 199, 222, 379), (283, 380, 242, 181), (207, 305, 380, 283), (305, 200, 288, 380), (27, 129, 388, 382), (24, 128, 387, 384), (26, 64, 386, 383), (25, 63, 385, 381), (63, 24, 384, 385), (64, 27, 382, 386), (128, 26, 383, 387), (129, 25, 381, 388), (43, 131, 396, 390), (40, 130, 395, 391), (41, 71, 394, 389), (42, 72, 393, 392), (130, 42, 392, 395), (72, 43, 390, 393), (71, 40, 391, 394), (131, 41, 389, 396), (35, 68, 402, 398), (33, 67, 401, 399), (67, 32, 400, 401), (32, 35, 398, 400), (34, 33, 399, 397), (68, 34, 397, 402), (29, 65, 408, 405), (31, 66, 407, 403), (30, 29, 405, 406), (66, 30, 406, 407), (65, 28, 404, 408), (28, 31, 403, 404), (410, 411, 409), (413, 414, 412), (562, 439, 418, 553), (488, 501, 457, 416), (486, 435, 426, 481), (434, 602, 603, 495), (443, 441, 422, 434), (559, 560, 428, 424), (574, 559, 424, 483), (514, 491, 423, 482), (513, 492, 425, 484), (494, 499, 453, 429), (491, 493, 427, 423), (492, 494, 429, 425), (435, 437, 430, 426), (555, 556, 437, 435), (437, 455, 454, 430), (484, 425, 436, 485), (425, 429, 438, 436), (561, 443, 434, 558), (575, 558, 434, 495), (573, 555, 435, 486), (442, 444, 431, 420), (448, 450, 444, 442), (564, 449, 443, 561), (449, 447, 441, 443), (497, 446, 440, 496), (563, 445, 439, 562), (557, 417, 445, 563), (487, 415, 446, 497), (432, 421, 447, 449), (554, 432, 449, 564), (419, 433, 450, 448), (859, 568, 470, 852), (499, 454, 455, 500), (556, 565, 455, 437), (560, 566, 452, 428), (429, 453, 456, 438), (493, 498, 451, 427), (875, 461, 464, 874), (416, 457, 460, 440), (439, 459, 458, 418), (496, 502, 459, 439), (873, 506, 467, 868), (879, 503, 461, 875), (878, 504, 463, 877), (877, 463, 462, 876), (465, 515, 518, 468), (868, 467, 466, 870), (871, 465, 468, 869), (872, 505, 465, 871), (867, 570, 474, 860), (858, 567, 471, 854), (857, 508, 472, 853), (856, 507, 469, 855), (510, 512, 480, 476), (865, 509, 473, 862), (864, 510, 476, 861), (866, 569, 475, 863), (590, 547, 543, 589), (569, 571, 479, 475), (570, 572, 478, 474), (509, 511, 477, 473), (554, 573, 486, 432), (419, 484, 485, 433), (490, 513, 484, 419), (487, 514, 482, 415), (557, 574, 483, 417), (432, 486, 481, 421), (417, 483, 514, 487), (421, 481, 513, 490), (474, 478, 511, 509), (595, 577, 544, 587), (863, 475, 510, 864), (860, 474, 509, 865), (475, 479, 512, 510), (852, 470, 507, 856), (854, 471, 508, 857), (870, 466, 505, 872), (506, 520, 517, 467), (874, 464, 504, 878), (876, 462, 503, 879), (869, 468, 506, 873), (440, 460, 502, 496), (428, 452, 498, 493), (453, 499, 500, 456), (417, 487, 497, 445), (445, 497, 496, 439), (553, 575, 495, 431), (426, 430, 494, 492), (424, 428, 493, 491), (430, 454, 499, 494), (481, 426, 492, 513), (483, 424, 491, 514), (495, 603, 601, 431), (418, 458, 501, 488), (530, 521, 524, 529), (528, 522, 525, 527), (505, 519, 515, 465), (466, 516, 519, 505), (468, 518, 520, 506), (467, 517, 516, 466), (524, 540, 542, 526), (526, 542, 539, 523), (527, 525, 521, 530), (532, 526, 523, 531), (529, 524, 526, 532), (531, 523, 522, 528), (517, 531, 528, 516), (518, 529, 532, 520), (520, 532, 531, 517), (519, 527, 530, 515), (516, 528, 527, 519), (530, 536, 533, 515), (533, 536, 535, 534), (518, 534, 535, 529), (515, 533, 534, 518), (529, 535, 536, 530), (542, 540, 537, 541), (539, 542, 541, 538), (523, 539, 538, 522), (522, 538, 541, 525), (521, 537, 540, 524), (525, 541, 537, 521), (578, 576, 543, 547), (577, 578, 547, 544), (587, 544, 547, 590), (592, 545, 548, 591), (591, 548, 546, 588), (576, 580, 551, 543), (593, 596, 581, 549), (589, 593, 549, 477), (571, 579, 550, 479), (592, 594, 552, 545), (477, 549, 579, 571), (552, 584, 586, 580), (545, 552, 580, 576), (546, 548, 578, 577), (548, 545, 576, 578), (418, 488, 575, 553), (588, 546, 577, 595), (433, 485, 574, 557), (415, 482, 573, 554), (476, 480, 572, 570), (473, 477, 571, 569), (862, 473, 569, 866), (855, 469, 567, 858), (861, 476, 570, 867), (438, 456, 566, 560), (427, 451, 565, 556), (853, 472, 568, 859), (415, 554, 564, 446), (433, 557, 563, 450), (450, 563, 562, 444), (446, 564, 561, 440), (482, 423, 555, 573), (488, 416, 558, 575), (440, 561, 558, 416), (423, 427, 556, 555), (485, 436, 559, 574), (436, 438, 560, 559), (444, 562, 553, 431), (598, 586, 584, 597), (596, 583, 586, 598), (549, 581, 585, 579), (594, 597, 584, 552), (579, 585, 582, 550), (580, 586, 583, 551), (550, 582, 597, 594), (581, 596, 598, 585), (585, 598, 597, 582), (480, 588, 595, 572), (479, 550, 594, 592), (543, 551, 593, 589), (551, 583, 596, 593), (512, 591, 588, 480), (479, 592, 591, 512), (478, 587, 590, 511), (572, 595, 587, 478), (511, 590, 589, 477), (602, 606, 675, 621, 698, 607, 603), (603, 607, 677, 623, 700, 605, 601), (431, 601, 599, 420), (422, 600, 602, 434), (851, 705, 613, 756), (850, 707, 610, 678), (674, 620, 697), (672, 618, 695), (849, 679, 609, 680), (848, 708, 612, 683), (847, 704, 608, 676), (846, 690, 616, 692), (845, 713, 617, 759), (844, 759, 617, 716), (843, 711, 615, 696), (842, 688, 634, 718), (841, 720, 641, 719), (840, 721, 619, 673), (839, 778, 637, 722), (838, 781, 642, 723), (837, 760, 639, 693), (836, 690, 636, 726), (835, 728, 643, 727), (834, 729, 637, 778), (833, 713, 636, 730), (832, 732, 644, 731), (831, 733, 638, 715), (830, 681, 627, 734), (829, 736, 645, 735), (828, 737, 622, 699), (827, 685, 631, 738), (826, 740, 646, 739), (825, 741, 629, 706), (824, 702, 625, 742), (823, 744, 647, 743), (822, 745, 626, 703), (821, 684, 630, 746), (820, 748, 648, 747), (819, 749, 624, 701), (818, 682, 628, 750), (817, 752, 649, 751), (816, 753, 632, 775), (815, 765, 660, 764), (814, 766, 659, 763), (813, 767, 658, 762), (812, 768, 657, 761), (811, 725, 656, 769), (810, 714, 655, 770), (809, 771, 655, 714), (808, 772, 650, 754), (807, 773, 651, 755), (806, 774, 652, 709), (805, 786, 661, 686), (804, 787, 671, 785), (803, 788, 666, 780), (802, 789, 670, 784), (801, 790, 665, 779), (800, 791, 669, 783), (799, 792, 664, 691), (798, 793, 668, 782), (797, 724, 667, 794), (796, 691, 664, 795), (696, 615, 691, 796), (619, 696, 796, 724), (724, 796, 795, 667), (673, 619, 724, 797), (606, 673, 797, 687), (687, 797, 794, 662), (689, 663, 793, 798), (614, 689, 798, 688), (688, 798, 782, 634), (782, 668, 792, 799), (634, 782, 799, 711), (711, 799, 691, 615), (780, 666, 791, 800), (605, 780, 800, 674), (674, 800, 783, 620), (783, 669, 790, 801), (620, 783, 801, 697), (697, 801, 779, 489), (686, 661, 789, 802), (607, 686, 802, 677), (677, 802, 784, 623), (784, 670, 788, 803), (623, 784, 803, 700), (700, 803, 780, 605), (687, 662, 787, 804), (606, 687, 804, 675), (675, 804, 785, 621), (785, 671, 786, 805), (621, 785, 805, 698), (698, 805, 686, 607), (764, 660, 774, 806), (649, 764, 806, 753), (753, 806, 709, 632), (763, 659, 773, 807), (648, 763, 807, 749), (749, 807, 755, 624), (762, 658, 772, 808), (645, 762, 808, 737), (737, 808, 754, 622), (761, 657, 771, 809), (643, 761, 809, 729), (729, 809, 714, 637), (722, 637, 714, 810), (642, 722, 810, 725), (725, 810, 770, 656), (723, 642, 725, 811), (633, 723, 811, 710), (710, 811, 769, 653), (712, 654, 768, 812), (635, 712, 812, 728), (728, 812, 761, 643), (755, 651, 767, 813), (624, 755, 813, 736), (736, 813, 762, 645), (709, 652, 766, 814), (632, 709, 814, 748), (748, 814, 763, 648), (710, 653, 765, 815), (633, 710, 815, 752), (752, 815, 764, 649), (751, 649, 753, 816), (671, 751, 816, 786), (786, 816, 775, 661), (776, 633, 752, 817), (662, 776, 817, 787), (787, 817, 751, 671), (757, 611, 682, 818), (653, 757, 818, 765), (765, 818, 750, 660), (747, 648, 749, 819), (670, 747, 819, 788), (788, 819, 701, 666), (775, 632, 748, 820), (661, 775, 820, 789), (789, 820, 747, 670), (756, 613, 684, 821), (652, 756, 821, 766), (766, 821, 746, 659), (743, 647, 745, 822), (631, 743, 822, 708), (708, 822, 703, 612), (705, 628, 744, 823), (613, 705, 823, 685), (685, 823, 743, 631), (682, 611, 702, 824), (628, 682, 824, 744), (744, 824, 742, 647), (739, 646, 741, 825), (627, 739, 825, 704), (704, 825, 706, 608), (707, 630, 740, 826), (610, 707, 826, 681), (681, 826, 739, 627), (684, 613, 685, 827), (630, 684, 827, 740), (740, 827, 738, 646), (735, 645, 737, 828), (669, 735, 828, 790), (790, 828, 699, 665), (701, 624, 736, 829), (666, 701, 829, 791), (791, 829, 735, 669), (678, 610, 681, 830), (651, 678, 830, 767), (767, 830, 734, 658), (731, 644, 733, 831), (625, 731, 831, 679), (679, 831, 715, 609), (693, 639, 732, 832), (611, 693, 832, 702), (702, 832, 731, 625), (716, 617, 713, 833), (639, 716, 833, 732), (732, 833, 730, 644), (727, 643, 729, 834), (668, 727, 834, 792), (792, 834, 778, 664), (777, 635, 728, 835), (663, 777, 835, 793), (793, 835, 727, 668), (758, 616, 690, 836), (654, 758, 836, 768), (768, 836, 726, 657), (769, 656, 760, 837), (653, 769, 837, 757), (757, 837, 693, 611), (794, 667, 781, 838), (662, 794, 838, 776), (776, 838, 723, 633), (795, 664, 778, 839), (667, 795, 839, 781), (781, 839, 722, 642), (719, 641, 721, 840), (618, 719, 840, 695), (695, 840, 673, 606), (694, 640, 720, 841), (604, 694, 841, 672), (672, 841, 719, 618), (717, 614, 688, 842), (640, 717, 842, 720), (720, 842, 718, 641), (718, 634, 711, 843), (641, 718, 843, 721), (721, 843, 696, 619), (770, 655, 759, 844), (656, 770, 844, 760), (760, 844, 716, 639), (726, 636, 713, 845), (657, 726, 845, 771), (771, 845, 759, 655), (730, 636, 690, 846), (644, 730, 846, 733), (733, 846, 692, 638), (734, 627, 704, 847), (658, 734, 847, 772), (772, 847, 676, 650), (738, 631, 708, 848), (646, 738, 848, 741), (741, 848, 683, 629), (742, 625, 679, 849), (647, 742, 849, 745), (745, 849, 680, 626), (600, 604, 672, 695, 606, 602), (601, 605, 674, 697, 489, 599), (746, 630, 707, 850), (659, 746, 850, 773), (773, 850, 678, 651), (750, 628, 705, 851), (660, 750, 851, 774), (774, 851, 756, 652), (456, 853, 859, 566), (451, 855, 858, 565), (455, 854, 857, 500), (452, 852, 856, 498), (498, 856, 855, 451), (500, 857, 853, 456), (565, 858, 854, 455), (566, 859, 852, 452), (472, 861, 867, 568), (469, 862, 866, 567), (470, 860, 865, 507), (471, 863, 864, 508), (567, 866, 863, 471), (508, 864, 861, 472), (507, 865, 862, 469), (568, 867, 860, 470), (464, 869, 873, 504), (462, 870, 872, 503), (503, 872, 871, 461), (461, 871, 869, 464), (463, 868, 870, 462), (504, 873, 868, 463), (458, 876, 879, 501), (460, 874, 878, 502), (459, 877, 876, 458), (502, 878, 877, 459), (501, 879, 875, 457), (457, 875, 874, 460), (881, 880, 882), (884, 883, 885)])
me_cube_001.materials.append(mat_material_001)
me_cube_001.use_remesh_preserve_volume = False
me_cube_001.use_remesh_preserve_attributes = False
me_cube_001.use_mirror_vertex_groups = False
me_cube_001.update()

# ---- objects
ob_cube = bpy.data.objects.new('Cube', me_cube_001)

# ---- transforms, parenting, visibility, modifiers, constraints
ob_cube.location = (0.0, 0.0, 0.0)
ob_cube.lineart.crease_threshold = 0.0

# ---- collection membership
col_collection_1.objects.link(ob_cube)

# ---- scene / render settings (as saved in the file)
scene.frame_start = 1; scene.frame_end = 250; scene.frame_set(1)
scene.render.engine = 'BLENDER_EEVEE_NEXT'
scene.render.resolution_percentage = 50
scene.render.dither_intensity = 0.0
scene.cycles.use_denoising = False
scene.cycles.samples = 128
scene.cycles.sampling_pattern = 'TABULATED_SOBOL'
scene.cycles.light_sampling_threshold = 0.0
scene.cycles.use_adaptive_sampling = False
scene.cycles.use_light_tree = False
scene.cycles.blur_glossy = 0.0
scene.cycles.sample_clamp_indirect = 0.0
scene.view_settings.view_transform = 'Standard'
bpy.context.view_layer.update()

# ---- added for rendering (the .blend has no active camera and no usable light): camera, sun
cam_auto = bpy.data.cameras.new('AutoCamera')
cam_auto.lens = 50.0
cam_auto.sensor_width = 36.0
cam_auto.clip_end = 1000.0
ob_auto_camera = bpy.data.objects.new('AutoCamera', cam_auto)
scene.collection.objects.link(ob_auto_camera)
ob_auto_camera.location = (10.1766, -12.6471, 9.03691)
ob_auto_camera.rotation_euler = (1.09748, -7.21219e-08, 0.694738)
scene.camera = ob_auto_camera
light_auto_sun = bpy.data.lights.new('AutoSun', 'SUN')
light_auto_sun.energy = 3.0
light_auto_sun.angle = 0.0523599
ob_auto_sun = bpy.data.objects.new('AutoSun', light_auto_sun)
scene.collection.objects.link(ob_auto_sun)
ob_auto_sun.rotation_euler = (0.872665, 0.174533, 0.523599)
bpy.context.view_layer.update()
